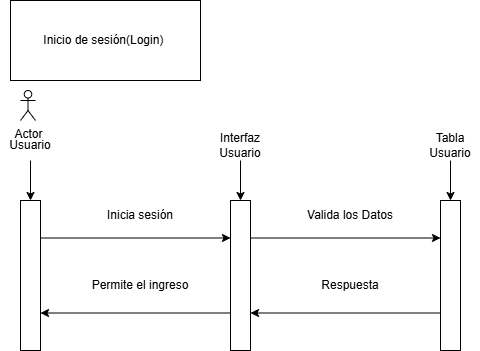

The diagram above was exported from draw.io. Its source (the exported page's mxGraphModel, read from the mxfile embedded in the PNG):
<mxGraphModel dx="1099" dy="431" grid="1" gridSize="10" guides="1" tooltips="1" connect="1" arrows="1" fold="1" page="1" pageScale="1" pageWidth="827" pageHeight="1169" math="0" shadow="0">
  <root>
    <mxCell id="0" />
    <mxCell id="1" parent="0" />
    <mxCell id="YgrEwPbSaq4MIbg83cim-6" edge="1" parent="1" style="edgeStyle=orthogonalEdgeStyle;rounded=0;orthogonalLoop=1;jettySize=auto;html=1;" target="YgrEwPbSaq4MIbg83cim-5" value="">
      <mxGeometry relative="1" as="geometry">
        <mxPoint x="130" y="630" as="sourcePoint" />
      </mxGeometry>
    </mxCell>
    <mxCell id="YgrEwPbSaq4MIbg83cim-10" edge="1" parent="1" source="YgrEwPbSaq4MIbg83cim-5" style="edgeStyle=orthogonalEdgeStyle;rounded=0;orthogonalLoop=1;jettySize=auto;html=1;exitX=1;exitY=0.25;exitDx=0;exitDy=0;entryX=0;entryY=0.25;entryDx=0;entryDy=0;" target="YgrEwPbSaq4MIbg83cim-8">
      <mxGeometry relative="1" as="geometry" />
    </mxCell>
    <mxCell id="YgrEwPbSaq4MIbg83cim-5" parent="1" style="rounded=0;whiteSpace=wrap;html=1;" value="" vertex="1">
      <mxGeometry height="150" width="20" x="120" y="670" as="geometry" />
    </mxCell>
    <mxCell id="YgrEwPbSaq4MIbg83cim-7" parent="1" style="text;html=1;whiteSpace=wrap;strokeColor=none;fillColor=none;align=center;verticalAlign=middle;rounded=0;" value="Usuario" vertex="1">
      <mxGeometry height="30" width="60" x="100" y="600" as="geometry" />
    </mxCell>
    <mxCell id="YgrEwPbSaq4MIbg83cim-11" edge="1" parent="1" source="YgrEwPbSaq4MIbg83cim-8" style="edgeStyle=orthogonalEdgeStyle;rounded=0;orthogonalLoop=1;jettySize=auto;html=1;exitX=1;exitY=0.25;exitDx=0;exitDy=0;entryX=0;entryY=0.25;entryDx=0;entryDy=0;" target="YgrEwPbSaq4MIbg83cim-9">
      <mxGeometry relative="1" as="geometry" />
    </mxCell>
    <mxCell id="YgrEwPbSaq4MIbg83cim-13" edge="1" parent="1" source="YgrEwPbSaq4MIbg83cim-8" style="edgeStyle=orthogonalEdgeStyle;rounded=0;orthogonalLoop=1;jettySize=auto;html=1;exitX=0;exitY=0.75;exitDx=0;exitDy=0;entryX=1;entryY=0.75;entryDx=0;entryDy=0;" target="YgrEwPbSaq4MIbg83cim-5">
      <mxGeometry relative="1" as="geometry" />
    </mxCell>
    <mxCell id="YgrEwPbSaq4MIbg83cim-8" parent="1" style="rounded=0;whiteSpace=wrap;html=1;" value="" vertex="1">
      <mxGeometry height="150" width="20" x="330" y="670" as="geometry" />
    </mxCell>
    <mxCell id="YgrEwPbSaq4MIbg83cim-12" edge="1" parent="1" source="YgrEwPbSaq4MIbg83cim-9" style="edgeStyle=orthogonalEdgeStyle;rounded=0;orthogonalLoop=1;jettySize=auto;html=1;exitX=0;exitY=0.75;exitDx=0;exitDy=0;entryX=1;entryY=0.75;entryDx=0;entryDy=0;" target="YgrEwPbSaq4MIbg83cim-8">
      <mxGeometry relative="1" as="geometry" />
    </mxCell>
    <mxCell id="YgrEwPbSaq4MIbg83cim-9" parent="1" style="rounded=0;whiteSpace=wrap;html=1;" value="" vertex="1">
      <mxGeometry height="150" width="20" x="540" y="670" as="geometry" />
    </mxCell>
    <mxCell id="YgrEwPbSaq4MIbg83cim-22" edge="1" parent="1" source="YgrEwPbSaq4MIbg83cim-14" style="edgeStyle=orthogonalEdgeStyle;rounded=0;orthogonalLoop=1;jettySize=auto;html=1;exitX=0.5;exitY=1;exitDx=0;exitDy=0;entryX=0.5;entryY=0;entryDx=0;entryDy=0;" target="YgrEwPbSaq4MIbg83cim-8">
      <mxGeometry relative="1" as="geometry" />
    </mxCell>
    <mxCell id="YgrEwPbSaq4MIbg83cim-14" parent="1" style="text;html=1;whiteSpace=wrap;strokeColor=none;fillColor=none;align=center;verticalAlign=middle;rounded=0;" value="Interfaz Usuario" vertex="1">
      <mxGeometry height="30" width="60" x="310" y="600" as="geometry" />
    </mxCell>
    <mxCell id="YgrEwPbSaq4MIbg83cim-23" edge="1" parent="1" source="YgrEwPbSaq4MIbg83cim-15" style="edgeStyle=orthogonalEdgeStyle;rounded=0;orthogonalLoop=1;jettySize=auto;html=1;exitX=0.5;exitY=1;exitDx=0;exitDy=0;entryX=0.5;entryY=0;entryDx=0;entryDy=0;" target="YgrEwPbSaq4MIbg83cim-9">
      <mxGeometry relative="1" as="geometry" />
    </mxCell>
    <mxCell id="YgrEwPbSaq4MIbg83cim-15" parent="1" style="text;html=1;whiteSpace=wrap;strokeColor=none;fillColor=none;align=center;verticalAlign=middle;rounded=0;" value="Tabla Usuario" vertex="1">
      <mxGeometry height="30" width="60" x="520" y="600" as="geometry" />
    </mxCell>
    <mxCell id="YgrEwPbSaq4MIbg83cim-17" parent="1" style="text;html=1;whiteSpace=wrap;strokeColor=none;fillColor=none;align=center;verticalAlign=middle;rounded=0;" value="Inicia sesión" vertex="1">
      <mxGeometry height="30" width="120" x="180" y="670" as="geometry" />
    </mxCell>
    <mxCell id="YgrEwPbSaq4MIbg83cim-18" parent="1" style="text;html=1;whiteSpace=wrap;strokeColor=none;fillColor=none;align=center;verticalAlign=middle;rounded=0;" value="Valida los Datos" vertex="1">
      <mxGeometry height="30" width="120" x="390" y="670" as="geometry" />
    </mxCell>
    <mxCell id="YgrEwPbSaq4MIbg83cim-20" parent="1" style="text;html=1;whiteSpace=wrap;strokeColor=none;fillColor=none;align=center;verticalAlign=middle;rounded=0;" value="Respuesta" vertex="1">
      <mxGeometry height="30" width="120" x="390" y="740" as="geometry" />
    </mxCell>
    <mxCell id="YgrEwPbSaq4MIbg83cim-21" parent="1" style="text;html=1;whiteSpace=wrap;strokeColor=none;fillColor=none;align=center;verticalAlign=middle;rounded=0;" value="Permite el ingreso" vertex="1">
      <mxGeometry height="30" width="120" x="180" y="740" as="geometry" />
    </mxCell>
    <mxCell id="YgrEwPbSaq4MIbg83cim-24" parent="1" style="text;html=1;whiteSpace=wrap;strokeColor=default;fillColor=none;align=center;verticalAlign=middle;rounded=0;gradientColor=none;" value="Inicio de sesión(Login)&amp;nbsp;" vertex="1">
      <mxGeometry height="80" width="190" x="110" y="470" as="geometry" />
    </mxCell>
    <mxCell id="YgrEwPbSaq4MIbg83cim-25" parent="1" style="shape=umlActor;verticalLabelPosition=bottom;verticalAlign=top;html=1;outlineConnect=0;" value="Actor" vertex="1">
      <mxGeometry height="30" width="15" x="120" y="560" as="geometry" />
    </mxCell>
  </root>
</mxGraphModel>